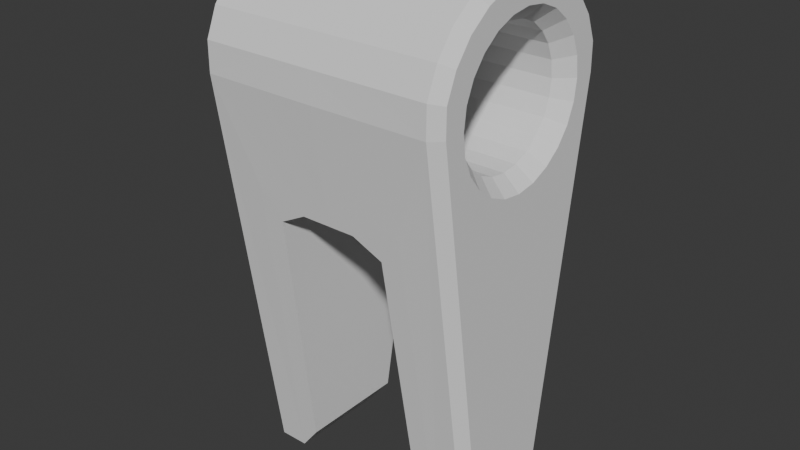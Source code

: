 # Source: clip.blend  (saved by Blender 4.2.66; exported with 4.5.12 LTS)
import bpy
from mathutils import Matrix  # noqa: F401  (used for matrix-valued properties, if any)

bpy.ops.wm.read_factory_settings(use_empty=True)
scene = bpy.context.scene
scene.name = 'Scene'

# ---- collections
col_collection = bpy.data.collections.new('Collection'); scene.collection.children.link(col_collection)

# ---- world
world_world = bpy.data.worlds.new('World'); scene.world = world_world
world_world.use_nodes = True; world_world.node_tree.nodes.clear()
_N = world_world.node_tree.nodes; _L = world_world.node_tree.links
n0 = _N.new('ShaderNodeOutputWorld'); n0.name = 'World Output'; n0.location = (300, 300)
n1 = _N.new('ShaderNodeBackground'); n1.name = 'Background'; n1.location = (10, 300)
n1.inputs[0].default_value = (0.05088, 0.05088, 0.05088, 1.0)
_L.new(n1.outputs[0], n0.inputs[0])
n0.is_active_output = True
world_world.color = (0.05088, 0.05088, 0.05088)
world_world.sun_shadow_jitter_overblur = 0.0

# ---- meshes
me_grow_clip_5mm_gap = bpy.data.meshes.new('grow_clip_5mm_gap')
me_grow_clip_5mm_gap.from_pydata([(-2.847, -2.486, 4.647), (-2.502, -4.165, 15.84), (-2.847, 2.384, 4.647), (-2.502, 3.961, 15.85), (0.0, -3.66, 24.96), (0.0, -4.985, 21.44), (0.0, -4.453, 23.93), (0.0, -0.1343, 26.42), (0.0, -4.951, 22.73), (0.0, -4.268, 16.51), (0.0, -1.425, 26.25), (0.0, -2.628, 25.75), (0.0, 4.184, 23.93), (0.0, 1.157, 26.25), (0.0, 3.392, 24.96), (0.0, 4.725, 21.44), (0.0, 4.682, 22.73), (0.0, 2.359, 25.75), (0.0, 4.051, 16.51), (-5.547, -0.1274, 24.88), (-5.186, -0.8565, 24.15), (-5.186, -0.1286, 18.62), (-5.186, 1.278, 19.0), (-5.186, -2.117, 23.42), (-5.186, -2.564, 22.84), (-5.186, 2.307, 20.03), (-5.547, 3.198, 20.54), (-5.186, 2.588, 20.71), (-5.186, 0.5993, 24.15), (-5.186, 1.278, 23.87), (-5.547, -1.849, 24.42), (-5.186, -1.535, 23.87), (-5.547, 2.854, 23.16), (-5.186, 2.588, 22.16), (-5.547, 3.198, 22.33), (-5.547, -3.453, 22.33), (-5.186, -2.941, 21.43), (-5.186, 2.684, 21.43), (-5.547, -3.109, 19.71), (-5.186, -2.564, 20.03), (-5.547, 2.307, 19.0), (0.0, -0.8628, 24.15), (0.0, -0.1349, 24.25), (0.0, 0.5929, 24.15), (0.0, -1.541, 23.87), (0.0, -0.1349, 18.62), (0.0, -0.8628, 18.72), (0.0, -1.541, 19.0), (0.0, 0.5929, 18.72), (0.0, -2.124, 19.45), (0.0, 1.271, 19.0), (0.0, 1.854, 19.45), (0.0, -2.571, 22.84), (0.0, -2.124, 23.42), (0.0, -2.852, 22.16), (0.0, 2.582, 20.71), (0.0, 2.301, 20.03), (0.0, 2.678, 21.44), (0.0, 1.271, 23.87), (0.0, 1.854, 23.42), (0.0, 2.301, 22.84), (0.0, 2.582, 22.16), (0.0, -2.947, 21.44), (0.0, -2.852, 20.71), (0.0, -2.571, 20.03), (-5.094, -0.128, 26.42), (-5.094, -1.419, 26.25), (-5.547, -1.921, 3.896), (-5.094, -2.302, 3.443), (-5.547, 1.832, 3.895), (-5.094, 2.217, 3.443), (-5.547, 4.244, 22.61), (-5.094, 4.689, 22.73), (-5.094, -4.945, 22.73), (-5.547, -4.499, 22.61), (-5.547, -4.047, 23.7), (-5.094, -4.446, 23.93), (-5.094, 4.19, 23.93), (-5.547, 3.793, 23.7), (-5.094, 3.398, 24.96), (-5.547, 3.074, 24.63), (-5.094, 2.365, 25.75), (-5.547, 2.136, 25.35), (-5.094, 1.163, 26.25), (-5.547, -3.329, 24.63), (-5.094, -3.654, 24.96), (-5.094, -2.622, 25.75), (-5.547, -2.391, 25.35), (-5.547, -4.507, 21.43), (-5.094, -4.957, 21.44), (-5.094, 4.711, 21.44), (-5.547, 4.262, 21.43), (0.0, -4.366, 17.19), (0.0, 4.143, 17.19), (-3.802, -2.304, 3.443), (-3.793, 2.216, 3.443), (-3.393, -4.359, 17.18), (-3.387, 4.145, 17.19), (-1.228, -4.266, 16.51), (-1.227, 4.053, 16.51), (-2.33, -0.1312, 26.42), (-2.33, -1.422, 26.25), (-2.33, 1.16, 26.25), (-2.33, -2.625, 25.75), (-2.33, 4.686, 22.73), (-2.33, 4.187, 23.93), (-2.33, 4.718, 21.44), (-2.33, -4.45, 23.93), (-2.33, -4.948, 22.73), (-2.33, -4.971, 21.44), (-2.33, -3.657, 24.96), (-2.33, 3.395, 24.96), (-2.33, 2.362, 25.75), (-1.377, 4.144, 17.19), (-1.38, -4.363, 17.19), (-5.547, -1.019, 24.76), (-5.186, -0.8565, 18.72), (-5.547, -1.848, 18.46), (-5.547, -2.562, 23.87), (-5.547, -3.109, 23.16), (-5.547, 0.7638, 24.76), (-5.547, 1.594, 24.42), (-5.186, 1.86, 23.42), (-5.547, 2.307, 23.87), (-5.186, 2.307, 22.84), (-5.186, -2.845, 22.16), (-5.186, -2.845, 20.71), (-5.186, -2.117, 19.45), (-5.186, 1.86, 19.45), (-5.186, -0.1286, 24.25), (-5.547, -1.018, 18.11), (-5.547, -0.1273, 17.99), (-5.186, -1.535, 19.0), (-5.547, 0.7637, 18.11), (-5.186, 0.5993, 18.72), (-5.547, 1.594, 18.46), (-5.547, 2.854, 19.71), (-5.547, -3.57, 21.43), (-5.547, 3.316, 21.43), (-5.547, -3.453, 20.54), (-5.547, -2.562, 19.0), (2.847, -2.486, 4.647), (2.502, -4.165, 15.84), (2.847, 2.384, 4.647), (2.502, 3.961, 15.85), (4.857, -0.129, 24.25), (5.547, -1.019, 24.76), (4.857, -0.8569, 24.15), (4.857, -0.129, 18.62), (4.857, -1.535, 19.0), (5.547, 0.7637, 18.11), (4.857, 0.5989, 18.72), (4.857, 2.307, 20.03), (5.547, 3.198, 20.54), (4.857, -1.535, 23.87), (5.547, 2.307, 23.87), (5.547, -3.57, 21.43), (5.547, -3.453, 20.54), (4.857, -2.846, 20.71), (4.857, -2.565, 20.03), (5.547, -2.562, 19.0), (4.857, -2.118, 19.45), (5.547, -0.1274, 25.96), (5.094, -0.128, 26.42), (5.094, -1.419, 26.25), (5.547, -1.299, 25.81), (5.547, -1.921, 3.896), (5.094, -2.302, 3.443), (5.547, 1.832, 3.895), (5.094, 2.217, 3.443), (5.547, 4.244, 22.61), (5.094, 4.689, 22.73), (5.094, -4.945, 22.73), (5.547, -4.499, 22.61), (5.547, -4.047, 23.7), (5.094, -4.446, 23.93), (5.094, 4.19, 23.93), (5.547, 3.793, 23.7), (5.094, 3.398, 24.96), (5.547, 3.074, 24.63), (5.094, 2.365, 25.75), (5.547, 2.136, 25.35), (5.094, 1.163, 26.25), (5.547, 1.045, 25.81), (5.547, -3.329, 24.63), (5.094, -3.654, 24.96), (5.094, -2.622, 25.75), (5.547, -2.391, 25.35), (5.547, -4.507, 21.43), (5.094, -4.957, 21.44), (5.094, 4.711, 21.44), (5.547, 4.262, 21.43), (3.802, -2.304, 3.443), (3.793, 2.216, 3.443), (3.393, -4.359, 17.18), (3.387, 4.145, 17.19), (1.228, -4.266, 16.51), (1.227, 4.053, 16.51), (2.33, -0.1312, 26.42), (2.33, -1.422, 26.25), (2.33, 1.16, 26.25), (2.33, -2.625, 25.75), (2.33, 4.686, 22.73), (2.33, 4.187, 23.93), (2.33, 4.718, 21.44), (2.33, -4.45, 23.93), (2.33, -4.948, 22.73), (2.33, -4.971, 21.44), (2.33, -3.657, 24.96), (2.33, 3.395, 24.96), (2.33, 2.362, 25.75), (1.377, 4.144, 17.19), (1.38, -4.363, 17.19), (4.857, -0.8569, 18.72), (5.547, -1.018, 18.11), (5.547, -0.1273, 17.99), (4.857, -2.118, 23.42), (4.857, -2.565, 22.84), (5.547, 2.854, 19.71), (4.857, 2.588, 20.71), (5.547, 0.7638, 24.76), (4.857, 2.307, 22.84), (5.547, 2.854, 23.16), (5.547, 3.198, 22.33), (5.547, -3.453, 22.33), (4.857, -2.846, 22.16), (4.857, -2.942, 21.43), (5.547, 3.316, 21.43), (5.547, -3.109, 19.71), (5.547, 2.307, 19.0), (5.547, -0.1274, 24.88), (5.547, -1.848, 18.46), (5.547, 1.594, 18.46), (4.857, 1.277, 19.0), (5.547, -2.562, 23.87), (5.547, -3.109, 23.16), (4.857, 0.5989, 24.15), (4.857, 1.277, 23.87), (5.547, 1.594, 24.42), (5.547, -1.849, 24.42), (4.857, 1.86, 23.42), (4.857, 2.588, 22.16), (4.857, 2.683, 21.43), (4.857, 1.86, 19.45), (-5.547, 1.045, 25.81), (-5.547, -1.299, 25.81), (-5.547, -0.1274, 25.96)], [], [(41, 20, 129, 42), (0, 2, 3, 1), (97, 3, 2, 95), (42, 129, 28, 43), (112, 81, 83, 102), (94, 96, 89, 68), (48, 134, 21, 45), (111, 79, 81, 112), (46, 116, 132, 47), (108, 73, 89, 109), (43, 28, 29, 58), (44, 31, 20, 41), (60, 124, 33, 61), (59, 122, 124, 60), (54, 125, 24, 52), (62, 36, 125, 54), (55, 27, 25, 56), (102, 83, 65, 100), (114, 98, 9, 92), (58, 29, 122, 59), (71, 34, 32, 78), (61, 33, 37, 57), (106, 90, 72, 104), (49, 127, 39, 64), (103, 86, 85, 110), (64, 39, 126, 63), (113, 97, 90, 106), (56, 25, 128, 51), (50, 22, 134, 48), (110, 85, 76, 107), (52, 24, 23, 53), (53, 23, 31, 44), (47, 132, 127, 49), (94, 68, 70, 95), (57, 37, 27, 55), (98, 99, 18, 9), (63, 126, 36, 62), (51, 128, 22, 50), (105, 77, 79, 111), (130, 131, 133, 135, 40, 136, 26, 138, 91, 69, 67, 88, 137, 139, 38, 140, 117), (104, 72, 77, 105), (74, 35, 137, 88), (75, 84, 118, 119), (118, 84, 87, 30), (245, 115, 30, 87), (119, 35, 74, 75), (78, 32, 123, 80), (244, 82, 121, 120), (107, 76, 73, 108), (121, 82, 80, 123), (101, 66, 86, 103), (71, 91, 138, 34), (45, 21, 116, 46), (65, 246, 245, 66), (74, 73, 76, 75), (68, 67, 69, 70), (72, 71, 78, 77), (77, 78, 80, 79), (79, 80, 82, 81), (81, 82, 244, 83), (246, 65, 83, 244), (75, 76, 85, 84), (66, 245, 87, 86), (84, 85, 86, 87), (67, 68, 89, 88), (91, 90, 70, 69), (90, 91, 71, 72), (88, 89, 73, 74), (100, 65, 66, 101), (0, 94, 95, 2), (99, 3, 97, 113), (109, 114, 92, 5), (0, 1, 96, 94), (90, 97, 95, 70), (89, 96, 114, 109), (18, 99, 113, 93), (7, 100, 101, 10), (10, 101, 103, 11), (6, 107, 108, 8), (16, 104, 105, 12), (12, 105, 111, 14), (1, 3, 99, 98), (4, 110, 107, 6), (93, 113, 106, 15), (11, 103, 110, 4), (15, 106, 104, 16), (96, 1, 98, 114), (13, 102, 100, 7), (8, 108, 109, 5), (14, 111, 112, 17), (17, 112, 102, 13), (41, 42, 145, 147), (141, 142, 144, 143), (195, 193, 143, 144), (42, 43, 236, 145), (210, 200, 182, 180), (192, 167, 189, 194), (48, 45, 148, 151), (209, 210, 180, 178), (46, 47, 149, 213), (206, 207, 189, 172), (43, 58, 237, 236), (44, 41, 147, 154), (60, 61, 241, 221), (59, 60, 221, 240), (54, 52, 217, 225), (62, 54, 225, 226), (55, 56, 152, 219), (200, 198, 163, 182), (212, 92, 9, 196), (58, 59, 240, 237), (170, 177, 222, 223), (61, 57, 242, 241), (204, 202, 171, 190), (49, 64, 159, 161), (201, 208, 185, 186), (64, 63, 158, 159), (211, 204, 190, 195), (56, 51, 243, 152), (50, 48, 151, 233), (208, 205, 175, 185), (52, 53, 216, 217), (53, 44, 154, 216), (47, 49, 161, 149), (192, 193, 169, 167), (57, 55, 219, 242), (196, 9, 18, 197), (63, 62, 226, 158), (51, 50, 233, 243), (203, 209, 178, 176), (214, 231, 160, 228, 157, 156, 188, 166, 168, 191, 227, 153, 218, 229, 232, 150, 215), (202, 203, 176, 171), (173, 188, 156, 224), (220, 183, 162, 230), (174, 235, 234, 184), (234, 239, 187, 184), (165, 187, 239, 146), (235, 174, 173, 224), (177, 179, 155, 222), (183, 220, 238, 181), (205, 206, 172, 175), (238, 155, 179, 181), (199, 201, 186, 164), (170, 223, 227, 191), (45, 46, 213, 148), (165, 146, 230, 162), (163, 164, 165, 162), (173, 174, 175, 172), (167, 169, 168, 166), (171, 176, 177, 170), (176, 178, 179, 177), (178, 180, 181, 179), (180, 182, 183, 181), (162, 183, 182, 163), (174, 184, 185, 175), (164, 186, 187, 165), (184, 187, 186, 185), (166, 188, 189, 167), (191, 168, 169, 190), (190, 171, 170, 191), (188, 173, 172, 189), (198, 199, 164, 163), (141, 143, 193, 192), (197, 211, 195, 144), (207, 5, 92, 212), (141, 192, 194, 142), (190, 169, 193, 195), (189, 207, 212, 194), (18, 93, 211, 197), (7, 10, 199, 198), (10, 11, 201, 199), (6, 8, 206, 205), (16, 12, 203, 202), (12, 14, 209, 203), (142, 196, 197, 144), (4, 6, 205, 208), (93, 15, 204, 211), (11, 4, 208, 201), (15, 16, 202, 204), (194, 212, 196, 142), (13, 7, 198, 200), (8, 5, 207, 206), (14, 17, 210, 209), (17, 13, 200, 210), (241, 223, 222, 221), (233, 232, 229, 243), (213, 214, 215, 148), (242, 227, 223, 241), (236, 220, 230, 145), (148, 215, 150, 151), (145, 230, 146, 147), (221, 222, 155, 240), (219, 153, 227, 242), (240, 155, 238, 237), (237, 238, 220, 236), (243, 229, 218, 152), (216, 234, 235, 217), (151, 150, 232, 233), (152, 218, 153, 219), (149, 231, 214, 213), (226, 156, 157, 158), (225, 224, 156, 226), (217, 235, 224, 225), (154, 239, 234, 216), (161, 160, 231, 149), (147, 146, 239, 154), (159, 228, 160, 161), (158, 157, 228, 159), (118, 30, 31, 23), (30, 115, 20, 31), (115, 19, 129, 20), (19, 120, 28, 129), (120, 121, 29, 28), (121, 123, 122, 29), (123, 32, 124, 122), (32, 34, 33, 124), (34, 138, 37, 33), (138, 26, 27, 37), (26, 136, 25, 27), (136, 40, 128, 25), (40, 135, 22, 128), (135, 133, 134, 22), (133, 131, 21, 134), (131, 130, 116, 21), (130, 117, 132, 116), (117, 140, 127, 132), (140, 38, 39, 127), (38, 139, 126, 39), (139, 137, 36, 126), (137, 35, 125, 36), (35, 119, 24, 125), (119, 118, 23, 24), (245, 246, 19, 115), (246, 244, 120, 19)])
me_grow_clip_5mm_gap.update()

# ---- objects
ob_grow_clip_5mm_gap = bpy.data.objects.new('grow_clip_5mm_gap', me_grow_clip_5mm_gap)

# ---- transforms, parenting, visibility, modifiers, constraints
ob_grow_clip_5mm_gap.location = (0.002056, 0.1276, 0.0)

# ---- collection membership
col_collection.objects.link(ob_grow_clip_5mm_gap)

# ---- scene / render settings (as saved in the file)
scene.frame_start = 1; scene.frame_end = 250; scene.frame_set(1)
scene.render.engine = 'BLENDER_EEVEE_NEXT'
bpy.context.view_layer.update()

# ---- added for rendering (the .blend has no active camera and no usable light): camera, sun
cam_auto = bpy.data.cameras.new('AutoCamera')
cam_auto.lens = 50.0
cam_auto.sensor_width = 36.0
cam_auto.clip_end = 1000.0
ob_auto_camera = bpy.data.objects.new('AutoCamera', cam_auto)
scene.collection.objects.link(ob_auto_camera)
ob_auto_camera.location = (25.2602, -30.3121, 35.1375)
ob_auto_camera.rotation_euler = (1.09748, -7.21219e-08, 0.694738)
scene.camera = ob_auto_camera
light_auto_sun = bpy.data.lights.new('AutoSun', 'SUN')
light_auto_sun.energy = 3.0
light_auto_sun.angle = 0.0523599
ob_auto_sun = bpy.data.objects.new('AutoSun', light_auto_sun)
scene.collection.objects.link(ob_auto_sun)
ob_auto_sun.rotation_euler = (0.872665, 0.174533, 0.523599)
bpy.context.view_layer.update()
